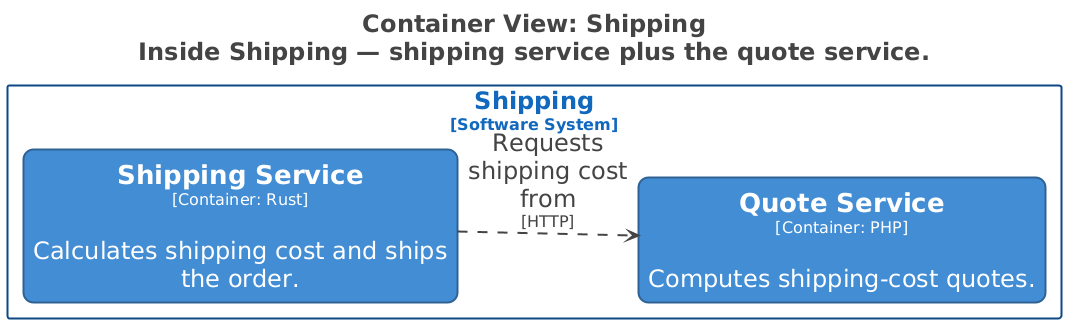

The diagram above was rendered by PlantUML. Its source (embedded in the PNG):
@startuml
title <size:24>Container View: Shipping</size>\n<size:24>Inside Shipping — shipping service plus the quote service.</size>

set separator none
left to right direction
skinparam ranksep 20
skinparam nodesep 5
hide stereotype

<style>
  root {
    BackgroundColor: #ffffff;
    FontColor: #444444;
  }
  // Element,Container
  .Element-RWxlbWVudCxDb250YWluZXI= {
    BackgroundColor: #438dd5;
    LineColor: #2e6295;
    LineStyle: 0;
    LineThickness: 2;
    RoundCorner: 20;
    FontColor: #ffffff;
    FontSize: 24;
    HorizontalAlignment: center;
    Shadowing: 0;
    MaximumWidth: 450;
  }
  // Relationship
  .Relationship-UmVsYXRpb25zaGlw {
    LineThickness: 2;
    LineStyle: 10-10;
    LineColor: #444444;
    FontColor: #444444;
    FontSize: 24;
    MaximumWidth: 200;
  }
  // Shipping
  .Boundary-U2hpcHBpbmc= {
    BackgroundColor: #ffffff;
    LineColor: #0b4884;
    LineStyle: 0;
    LineThickness: 2;
    FontColor: #1168bd;
    FontSize: 24;
    HorizontalAlignment: center;
    Shadowing: 0;
  }
</style>

rectangle "Shipping\n<size:16>[Software System]</size>" <<Boundary-U2hpcHBpbmc=>> {
  rectangle "==Shipping Service\n<size:16>[Container: Rust]</size>\n\nCalculates shipping cost and ships the order." <<Element-RWxlbWVudCxDb250YWluZXI=>> as Shipping.ShippingService
  rectangle "==Quote Service\n<size:16>[Container: PHP]</size>\n\nComputes shipping-cost quotes." <<Element-RWxlbWVudCxDb250YWluZXI=>> as Shipping.QuoteService
}

Shipping.ShippingService --> Shipping.QuoteService <<Relationship-UmVsYXRpb25zaGlw>> : "Requests shipping cost from\n<size:16>[HTTP]</size>"

@enduml